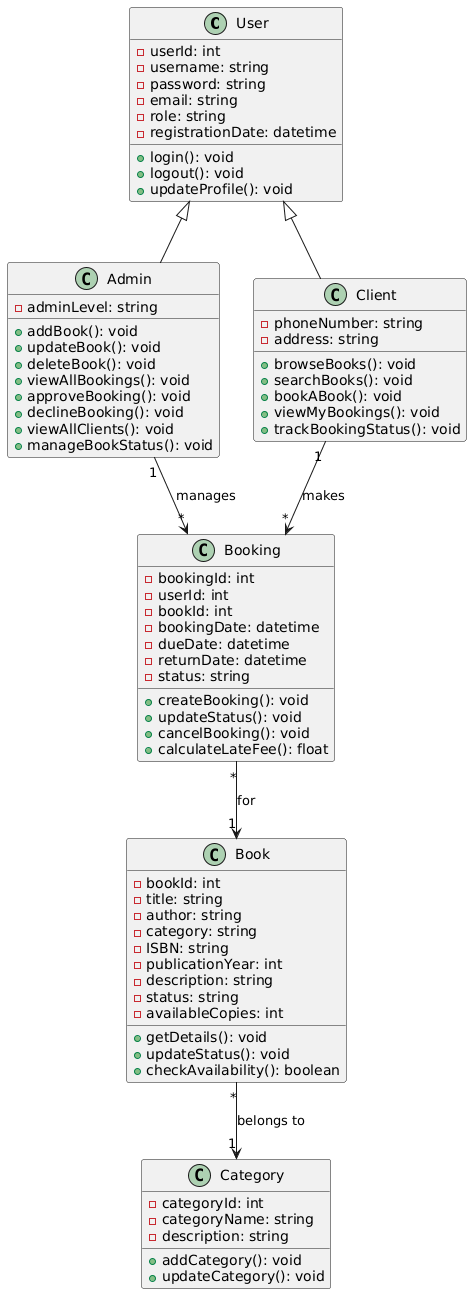

The diagram above was rendered by PlantUML. Its source (embedded in the PNG):
@startuml
/' ===================================
   CLASS DIAGRAM
   =================================== '/



class User {
  - userId: int
  - username: string
  - password: string
  - email: string
  - role: string
  - registrationDate: datetime
  + login(): void
  + logout(): void
  + updateProfile(): void
}

class Admin {
  - adminLevel: string
  + addBook(): void
  + updateBook(): void
  + deleteBook(): void
  + viewAllBookings(): void
  + approveBooking(): void
  + declineBooking(): void
  + viewAllClients(): void
  + manageBookStatus(): void
}

class Client {
  - phoneNumber: string
  - address: string
  + browseBooks(): void
  + searchBooks(): void
  + bookABook(): void
  + viewMyBookings(): void
  + trackBookingStatus(): void
}

class Book {
  - bookId: int
  - title: string
  - author: string
  - category: string
  - ISBN: string
  - publicationYear: int
  - description: string
  - status: string
  - availableCopies: int
  + getDetails(): void
  + updateStatus(): void
  + checkAvailability(): boolean
}

class Booking {
  - bookingId: int
  - userId: int
  - bookId: int
  - bookingDate: datetime
  - dueDate: datetime
  - returnDate: datetime
  - status: string
  + createBooking(): void
  + updateStatus(): void
  + cancelBooking(): void
  + calculateLateFee(): float
}

class Category {
  - categoryId: int
  - categoryName: string
  - description: string
  + addCategory(): void
  + updateCategory(): void
}

' Relationships
User <|-- Admin
User <|-- Client
Client "1" --> "*" Booking : makes
Admin "1" --> "*" Booking : manages
Booking "*" --> "1" Book : for
Book "*" --> "1" Category : belongs to
@enduml